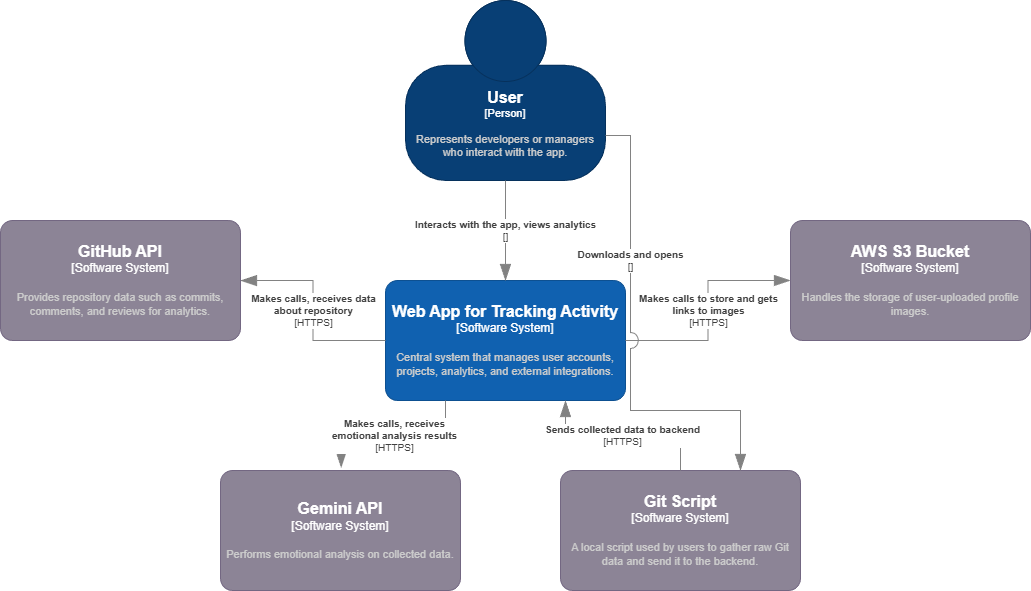

The diagram above was exported from draw.io. Its source (the exported page's mxGraphModel, read from the mxfile embedded in the PNG):
<mxGraphModel dx="2284" dy="772" grid="1" gridSize="10" guides="1" tooltips="1" connect="1" arrows="1" fold="1" page="1" pageScale="1" pageWidth="850" pageHeight="1100" math="0" shadow="0">
  <root>
    <mxCell id="0" />
    <mxCell id="1" parent="0" />
    <object placeholders="1" c4Name="User" c4Type="Person" c4Description="Represents developers or managers who interact with the app." label="&lt;font style=&quot;font-size: 16px&quot;&gt;&lt;b&gt;%c4Name%&lt;/b&gt;&lt;/font&gt;&lt;div&gt;[%c4Type%]&lt;/div&gt;&lt;br&gt;&lt;div&gt;&lt;font style=&quot;font-size: 11px&quot;&gt;&lt;font color=&quot;#cccccc&quot;&gt;%c4Description%&lt;/font&gt;&lt;/div&gt;" id="gfrktIYljll1kuQoAqc7-1">
      <mxCell style="html=1;fontSize=11;dashed=0;whiteSpace=wrap;fillColor=#083F75;strokeColor=#06315C;fontColor=#ffffff;shape=mxgraph.c4.person2;align=center;metaEdit=1;points=[[0.5,0,0],[1,0.5,0],[1,0.75,0],[0.75,1,0],[0.5,1,0],[0.25,1,0],[0,0.75,0],[0,0.5,0]];resizable=0;" parent="1" vertex="1">
        <mxGeometry x="325" y="110" width="200" height="180" as="geometry" />
      </mxCell>
    </object>
    <object placeholders="1" c4Name="Web App for Tracking Activity" c4Type="Software System" c4Description="Central system that manages user accounts, projects, analytics, and external integrations." label="&lt;font style=&quot;font-size: 16px&quot;&gt;&lt;b&gt;%c4Name%&lt;/b&gt;&lt;/font&gt;&lt;div&gt;[%c4Type%]&lt;/div&gt;&lt;br&gt;&lt;div&gt;&lt;font style=&quot;font-size: 11px&quot;&gt;&lt;font color=&quot;#cccccc&quot;&gt;%c4Description%&lt;/font&gt;&lt;/div&gt;" id="gfrktIYljll1kuQoAqc7-2">
      <mxCell style="rounded=1;whiteSpace=wrap;html=1;labelBackgroundColor=none;fillColor=#1061B0;fontColor=#ffffff;align=center;arcSize=10;strokeColor=#0D5091;metaEdit=1;resizable=0;points=[[0.25,0,0],[0.5,0,0],[0.75,0,0],[1,0.25,0],[1,0.5,0],[1,0.75,0],[0.75,1,0],[0.5,1,0],[0.25,1,0],[0,0.75,0],[0,0.5,0],[0,0.25,0]];" parent="1" vertex="1">
        <mxGeometry x="305" y="390" width="240" height="120" as="geometry" />
      </mxCell>
    </object>
    <object placeholders="1" c4Name="GitHub API" c4Type="Software System" c4Description="Provides repository data such as commits, comments, and reviews for analytics." label="&lt;font style=&quot;font-size: 16px&quot;&gt;&lt;b&gt;%c4Name%&lt;/b&gt;&lt;/font&gt;&lt;div&gt;[%c4Type%]&lt;/div&gt;&lt;br&gt;&lt;div&gt;&lt;font style=&quot;font-size: 11px&quot;&gt;&lt;font color=&quot;#cccccc&quot;&gt;%c4Description%&lt;/font&gt;&lt;/div&gt;" id="gfrktIYljll1kuQoAqc7-3">
      <mxCell style="rounded=1;whiteSpace=wrap;html=1;labelBackgroundColor=none;fillColor=#8C8496;fontColor=#ffffff;align=center;arcSize=10;strokeColor=#736782;metaEdit=1;resizable=0;points=[[0.25,0,0],[0.5,0,0],[0.75,0,0],[1,0.25,0],[1,0.5,0],[1,0.75,0],[0.75,1,0],[0.5,1,0],[0.25,1,0],[0,0.75,0],[0,0.5,0],[0,0.25,0]];" parent="1" vertex="1">
        <mxGeometry x="-80" y="330" width="240" height="120" as="geometry" />
      </mxCell>
    </object>
    <object placeholders="1" c4Name="AWS S3 Bucket" c4Type="Software System" c4Description="Handles the storage of user-uploaded profile images." label="&lt;font style=&quot;font-size: 16px&quot;&gt;&lt;b&gt;%c4Name%&lt;/b&gt;&lt;/font&gt;&lt;div&gt;[%c4Type%]&lt;/div&gt;&lt;br&gt;&lt;div&gt;&lt;font style=&quot;font-size: 11px&quot;&gt;&lt;font color=&quot;#cccccc&quot;&gt;%c4Description%&lt;/font&gt;&lt;/div&gt;" id="gfrktIYljll1kuQoAqc7-4">
      <mxCell style="rounded=1;whiteSpace=wrap;html=1;labelBackgroundColor=none;fillColor=#8C8496;fontColor=#ffffff;align=center;arcSize=10;strokeColor=#736782;metaEdit=1;resizable=0;points=[[0.25,0,0],[0.5,0,0],[0.75,0,0],[1,0.25,0],[1,0.5,0],[1,0.75,0],[0.75,1,0],[0.5,1,0],[0.25,1,0],[0,0.75,0],[0,0.5,0],[0,0.25,0]];" parent="1" vertex="1">
        <mxGeometry x="710" y="330" width="240" height="120" as="geometry" />
      </mxCell>
    </object>
    <object placeholders="1" c4Name="Gemini API" c4Type="Software System" c4Description="Performs emotional analysis on collected data." label="&lt;font style=&quot;font-size: 16px&quot;&gt;&lt;b&gt;%c4Name%&lt;/b&gt;&lt;/font&gt;&lt;div&gt;[%c4Type%]&lt;/div&gt;&lt;br&gt;&lt;div&gt;&lt;font style=&quot;font-size: 11px&quot;&gt;&lt;font color=&quot;#cccccc&quot;&gt;%c4Description%&lt;/font&gt;&lt;/div&gt;" id="gfrktIYljll1kuQoAqc7-5">
      <mxCell style="rounded=1;whiteSpace=wrap;html=1;labelBackgroundColor=none;fillColor=#8C8496;fontColor=#ffffff;align=center;arcSize=10;strokeColor=#736782;metaEdit=1;resizable=0;points=[[0.25,0,0],[0.5,0,0],[0.75,0,0],[1,0.25,0],[1,0.5,0],[1,0.75,0],[0.75,1,0],[0.5,1,0],[0.25,1,0],[0,0.75,0],[0,0.5,0],[0,0.25,0]];" parent="1" vertex="1">
        <mxGeometry x="140" y="580" width="240" height="120" as="geometry" />
      </mxCell>
    </object>
    <object placeholders="1" c4Name="Git Script" c4Type="Software System" c4Description="A local script used by users to gather raw Git data and send it to the backend." label="&lt;font style=&quot;font-size: 16px&quot;&gt;&lt;b&gt;%c4Name%&lt;/b&gt;&lt;/font&gt;&lt;div&gt;[%c4Type%]&lt;/div&gt;&lt;br&gt;&lt;div&gt;&lt;font style=&quot;font-size: 11px&quot;&gt;&lt;font color=&quot;#cccccc&quot;&gt;%c4Description%&lt;/font&gt;&lt;/div&gt;" id="gfrktIYljll1kuQoAqc7-6">
      <mxCell style="rounded=1;whiteSpace=wrap;html=1;labelBackgroundColor=none;fillColor=#8C8496;fontColor=#ffffff;align=center;arcSize=10;strokeColor=#736782;metaEdit=1;resizable=0;points=[[0.25,0,0],[0.5,0,0],[0.75,0,0],[1,0.25,0],[1,0.5,0],[1,0.75,0],[0.75,1,0],[0.5,1,0],[0.25,1,0],[0,0.75,0],[0,0.5,0],[0,0.25,0]];" parent="1" vertex="1">
        <mxGeometry x="480" y="580" width="240" height="120" as="geometry" />
      </mxCell>
    </object>
    <object placeholders="1" c4Type="Relationship" c4Technology="" c4Description="Interacts with the app, views analytics" label="&lt;div style=&quot;text-align: left&quot;&gt;&lt;div style=&quot;text-align: center&quot;&gt;&lt;b&gt;%c4Description%&lt;/b&gt;&lt;/div&gt;&lt;div style=&quot;text-align: center&quot;&gt;[%c4Technology%]&lt;/div&gt;&lt;/div&gt;" id="gfrktIYljll1kuQoAqc7-10">
      <mxCell style="endArrow=blockThin;html=1;fontSize=10;fontColor=#404040;strokeWidth=1;endFill=1;strokeColor=#828282;elbow=vertical;metaEdit=1;endSize=14;startSize=14;jumpStyle=arc;jumpSize=16;rounded=0;edgeStyle=orthogonalEdgeStyle;exitX=0.5;exitY=1;exitDx=0;exitDy=0;exitPerimeter=0;entryX=0.5;entryY=0;entryDx=0;entryDy=0;entryPerimeter=0;" parent="1" source="gfrktIYljll1kuQoAqc7-1" target="gfrktIYljll1kuQoAqc7-2" edge="1">
        <mxGeometry width="240" relative="1" as="geometry">
          <mxPoint x="340" y="360" as="sourcePoint" />
          <mxPoint x="580" y="360" as="targetPoint" />
        </mxGeometry>
      </mxCell>
    </object>
    <object placeholders="1" c4Type="Relationship" c4Technology="HTTPS" c4Description="Makes calls, receives data&#10; about repository" label="&lt;div style=&quot;text-align: left&quot;&gt;&lt;div style=&quot;text-align: center&quot;&gt;&lt;b&gt;%c4Description%&lt;/b&gt;&lt;/div&gt;&lt;div style=&quot;text-align: center&quot;&gt;[%c4Technology%]&lt;/div&gt;&lt;/div&gt;" id="gfrktIYljll1kuQoAqc7-11">
      <mxCell style="endArrow=blockThin;html=1;fontSize=10;fontColor=#404040;strokeWidth=1;endFill=1;strokeColor=#828282;elbow=vertical;metaEdit=1;endSize=14;startSize=14;jumpStyle=arc;jumpSize=16;rounded=0;edgeStyle=orthogonalEdgeStyle;exitX=0;exitY=0.5;exitDx=0;exitDy=0;exitPerimeter=0;entryX=1;entryY=0.5;entryDx=0;entryDy=0;entryPerimeter=0;" parent="1" source="gfrktIYljll1kuQoAqc7-2" target="gfrktIYljll1kuQoAqc7-3" edge="1">
        <mxGeometry width="240" relative="1" as="geometry">
          <mxPoint x="190" y="390" as="sourcePoint" />
          <mxPoint x="190" y="490" as="targetPoint" />
        </mxGeometry>
      </mxCell>
    </object>
    <object placeholders="1" c4Type="Relationship" c4Technology="HTTPS" c4Description="Makes calls to store and gets&#10;links to images" label="&lt;div style=&quot;text-align: left&quot;&gt;&lt;div style=&quot;text-align: center&quot;&gt;&lt;b&gt;%c4Description%&lt;/b&gt;&lt;/div&gt;&lt;div style=&quot;text-align: center&quot;&gt;[%c4Technology%]&lt;/div&gt;&lt;/div&gt;" id="gfrktIYljll1kuQoAqc7-12">
      <mxCell style="endArrow=blockThin;html=1;fontSize=10;fontColor=#404040;strokeWidth=1;endFill=1;strokeColor=#828282;elbow=vertical;metaEdit=1;endSize=14;startSize=14;jumpStyle=arc;jumpSize=16;rounded=0;edgeStyle=orthogonalEdgeStyle;exitX=1;exitY=0.5;exitDx=0;exitDy=0;exitPerimeter=0;entryX=0;entryY=0.5;entryDx=0;entryDy=0;entryPerimeter=0;" parent="1" source="gfrktIYljll1kuQoAqc7-2" target="gfrktIYljll1kuQoAqc7-4" edge="1">
        <mxGeometry width="240" relative="1" as="geometry">
          <mxPoint x="855" y="459.52" as="sourcePoint" />
          <mxPoint x="690" y="409.52" as="targetPoint" />
        </mxGeometry>
      </mxCell>
    </object>
    <object placeholders="1" c4Type="Relationship" c4Technology="HTTPS" c4Description="Makes calls, receives &#10;emotional analysis results" label="&lt;div style=&quot;text-align: left&quot;&gt;&lt;div style=&quot;text-align: center&quot;&gt;&lt;b&gt;%c4Description%&lt;/b&gt;&lt;/div&gt;&lt;div style=&quot;text-align: center&quot;&gt;[%c4Technology%]&lt;/div&gt;&lt;/div&gt;" id="gfrktIYljll1kuQoAqc7-13">
      <mxCell style="endArrow=blockThin;html=1;fontSize=10;fontColor=#404040;strokeWidth=1;endFill=1;strokeColor=#828282;elbow=vertical;metaEdit=1;endSize=14;startSize=14;jumpStyle=arc;jumpSize=16;rounded=0;edgeStyle=orthogonalEdgeStyle;exitX=0.25;exitY=1;exitDx=0;exitDy=0;exitPerimeter=0;entryX=0.503;entryY=-0.023;entryDx=0;entryDy=0;entryPerimeter=0;" parent="1" source="gfrktIYljll1kuQoAqc7-2" target="gfrktIYljll1kuQoAqc7-5" edge="1">
        <mxGeometry width="240" relative="1" as="geometry">
          <mxPoint x="332.5" y="520" as="sourcePoint" />
          <mxPoint x="187.5" y="460" as="targetPoint" />
        </mxGeometry>
      </mxCell>
    </object>
    <object placeholders="1" c4Type="Relationship" c4Technology="HTTPS" c4Description="Sends collected data to backend" label="&lt;div style=&quot;text-align: left&quot;&gt;&lt;div style=&quot;text-align: center&quot;&gt;&lt;b&gt;%c4Description%&lt;/b&gt;&lt;/div&gt;&lt;div style=&quot;text-align: center&quot;&gt;[%c4Technology%]&lt;/div&gt;&lt;/div&gt;" id="gfrktIYljll1kuQoAqc7-14">
      <mxCell style="endArrow=blockThin;html=1;fontSize=10;fontColor=#404040;strokeWidth=1;endFill=1;strokeColor=#828282;elbow=vertical;metaEdit=1;endSize=14;startSize=14;jumpStyle=arc;jumpSize=16;rounded=0;edgeStyle=orthogonalEdgeStyle;exitX=0.5;exitY=0;exitDx=0;exitDy=0;exitPerimeter=0;entryX=0.75;entryY=1;entryDx=0;entryDy=0;entryPerimeter=0;" parent="1" source="gfrktIYljll1kuQoAqc7-6" target="gfrktIYljll1kuQoAqc7-2" edge="1">
        <mxGeometry width="240" relative="1" as="geometry">
          <mxPoint x="754" y="540" as="sourcePoint" />
          <mxPoint x="440" y="550" as="targetPoint" />
        </mxGeometry>
      </mxCell>
    </object>
    <object placeholders="1" c4Type="Relationship" c4Technology="" c4Description="Downloads and opens " label="&lt;div style=&quot;text-align: left&quot;&gt;&lt;div style=&quot;text-align: center&quot;&gt;&lt;b&gt;%c4Description%&lt;/b&gt;&lt;/div&gt;&lt;div style=&quot;text-align: center&quot;&gt;[%c4Technology%]&lt;/div&gt;&lt;/div&gt;" id="gfrktIYljll1kuQoAqc7-15">
      <mxCell style="endArrow=blockThin;html=1;fontSize=10;fontColor=#404040;strokeWidth=1;endFill=1;strokeColor=#828282;elbow=vertical;metaEdit=1;endSize=14;startSize=14;jumpStyle=arc;jumpSize=16;rounded=0;edgeStyle=orthogonalEdgeStyle;exitX=1;exitY=0.75;exitDx=0;exitDy=0;exitPerimeter=0;entryX=0.75;entryY=0;entryDx=0;entryDy=0;entryPerimeter=0;" parent="1" source="gfrktIYljll1kuQoAqc7-1" target="gfrktIYljll1kuQoAqc7-6" edge="1">
        <mxGeometry x="-0.3616" width="240" relative="1" as="geometry">
          <mxPoint x="630" y="280" as="sourcePoint" />
          <mxPoint x="630" y="380" as="targetPoint" />
          <Array as="points">
            <mxPoint x="550" y="245" />
            <mxPoint x="550" y="520" />
            <mxPoint x="660" y="520" />
          </Array>
          <mxPoint as="offset" />
        </mxGeometry>
      </mxCell>
    </object>
  </root>
</mxGraphModel>